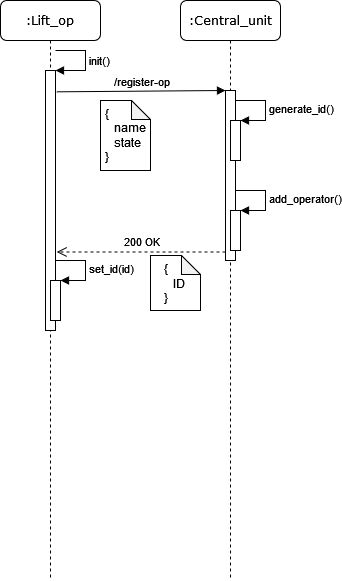

The diagram above was exported from draw.io. Its source (the exported page's mxGraphModel, read from the mxfile embedded in the PNG):
<mxGraphModel dx="479" dy="256" grid="1" gridSize="10" guides="1" tooltips="1" connect="1" arrows="1" fold="1" page="1" pageScale="1" pageWidth="1100" pageHeight="850" background="none" math="0" shadow="0">
  <root>
    <mxCell id="0" />
    <mxCell id="1" parent="0" />
    <mxCell id="7baba1c4bc27f4b0-2" value=":Central_unit" style="shape=umlLifeline;perimeter=lifelinePerimeter;whiteSpace=wrap;html=1;container=1;collapsible=0;recursiveResize=0;outlineConnect=0;rounded=1;shadow=0;comic=0;labelBackgroundColor=none;strokeWidth=1;fontFamily=Verdana;fontSize=12;align=center;" parent="1" vertex="1">
      <mxGeometry x="280" y="80" width="100" height="580" as="geometry" />
    </mxCell>
    <mxCell id="m3XtbPV8STNw__0D1rci-11" value="" style="html=1;points=[];perimeter=orthogonalPerimeter;" vertex="1" parent="7baba1c4bc27f4b0-2">
      <mxGeometry x="45" y="90" width="10" height="170" as="geometry" />
    </mxCell>
    <mxCell id="m3XtbPV8STNw__0D1rci-14" value="" style="html=1;points=[];perimeter=orthogonalPerimeter;" vertex="1" parent="7baba1c4bc27f4b0-2">
      <mxGeometry x="50" y="120" width="10" height="40" as="geometry" />
    </mxCell>
    <mxCell id="m3XtbPV8STNw__0D1rci-15" value="generate_id()" style="edgeStyle=orthogonalEdgeStyle;html=1;align=left;spacingLeft=2;endArrow=block;rounded=0;entryX=1;entryY=0;" edge="1" target="m3XtbPV8STNw__0D1rci-14" parent="7baba1c4bc27f4b0-2">
      <mxGeometry relative="1" as="geometry">
        <mxPoint x="55" y="100" as="sourcePoint" />
        <Array as="points">
          <mxPoint x="85" y="100" />
        </Array>
      </mxGeometry>
    </mxCell>
    <mxCell id="m3XtbPV8STNw__0D1rci-18" value="" style="html=1;points=[];perimeter=orthogonalPerimeter;" vertex="1" parent="7baba1c4bc27f4b0-2">
      <mxGeometry x="50" y="210" width="10" height="40" as="geometry" />
    </mxCell>
    <mxCell id="m3XtbPV8STNw__0D1rci-19" value="add_operator()" style="edgeStyle=orthogonalEdgeStyle;html=1;align=left;spacingLeft=2;endArrow=block;rounded=0;entryX=1;entryY=0;" edge="1" target="m3XtbPV8STNw__0D1rci-18" parent="7baba1c4bc27f4b0-2">
      <mxGeometry relative="1" as="geometry">
        <mxPoint x="55" y="190" as="sourcePoint" />
        <Array as="points">
          <mxPoint x="85" y="190" />
        </Array>
      </mxGeometry>
    </mxCell>
    <mxCell id="7baba1c4bc27f4b0-8" value=":Lift_op" style="shape=umlLifeline;perimeter=lifelinePerimeter;whiteSpace=wrap;html=1;container=1;collapsible=0;recursiveResize=0;outlineConnect=0;rounded=1;shadow=0;comic=0;labelBackgroundColor=none;strokeWidth=1;fontFamily=Verdana;fontSize=12;align=center;" parent="1" vertex="1">
      <mxGeometry x="100" y="80" width="100" height="580" as="geometry" />
    </mxCell>
    <mxCell id="m3XtbPV8STNw__0D1rci-9" value="" style="html=1;points=[];perimeter=orthogonalPerimeter;" vertex="1" parent="7baba1c4bc27f4b0-8">
      <mxGeometry x="45" y="70" width="10" height="260" as="geometry" />
    </mxCell>
    <mxCell id="m3XtbPV8STNw__0D1rci-10" value="init()" style="edgeStyle=orthogonalEdgeStyle;html=1;align=left;spacingLeft=2;endArrow=block;rounded=0;entryX=1;entryY=0;" edge="1" target="m3XtbPV8STNw__0D1rci-9" parent="7baba1c4bc27f4b0-8">
      <mxGeometry relative="1" as="geometry">
        <mxPoint x="55" y="50" as="sourcePoint" />
        <Array as="points">
          <mxPoint x="85" y="50" />
        </Array>
      </mxGeometry>
    </mxCell>
    <mxCell id="m3XtbPV8STNw__0D1rci-20" value="" style="html=1;points=[];perimeter=orthogonalPerimeter;" vertex="1" parent="7baba1c4bc27f4b0-8">
      <mxGeometry x="50" y="280" width="10" height="40" as="geometry" />
    </mxCell>
    <mxCell id="m3XtbPV8STNw__0D1rci-21" value="set_id(id)" style="edgeStyle=orthogonalEdgeStyle;html=1;align=left;spacingLeft=2;endArrow=block;rounded=0;entryX=1;entryY=0;" edge="1" target="m3XtbPV8STNw__0D1rci-20" parent="7baba1c4bc27f4b0-8">
      <mxGeometry relative="1" as="geometry">
        <mxPoint x="55" y="260" as="sourcePoint" />
        <Array as="points">
          <mxPoint x="85" y="260" />
        </Array>
      </mxGeometry>
    </mxCell>
    <mxCell id="m3XtbPV8STNw__0D1rci-12" value="/register-op" style="html=1;verticalAlign=bottom;endArrow=block;entryX=0;entryY=0;rounded=0;exitX=1.12;exitY=0.082;exitDx=0;exitDy=0;exitPerimeter=0;" edge="1" target="m3XtbPV8STNw__0D1rci-11" parent="1" source="m3XtbPV8STNw__0D1rci-9">
      <mxGeometry relative="1" as="geometry">
        <mxPoint x="160" y="170" as="sourcePoint" />
      </mxGeometry>
    </mxCell>
    <mxCell id="m3XtbPV8STNw__0D1rci-13" value="200 OK" style="html=1;verticalAlign=bottom;endArrow=open;dashed=1;endSize=8;exitX=0;exitY=0.95;rounded=0;entryX=1.12;entryY=0.698;entryDx=0;entryDy=0;entryPerimeter=0;" edge="1" source="m3XtbPV8STNw__0D1rci-11" parent="1" target="m3XtbPV8STNw__0D1rci-9">
      <mxGeometry relative="1" as="geometry">
        <mxPoint x="260" y="246" as="targetPoint" />
      </mxGeometry>
    </mxCell>
    <mxCell id="m3XtbPV8STNw__0D1rci-22" value="&lt;div align=&quot;left&quot;&gt;{&lt;/div&gt;&lt;div align=&quot;left&quot;&gt;&amp;nbsp;&amp;nbsp; name&lt;/div&gt;&lt;div align=&quot;left&quot;&gt;&amp;nbsp;&amp;nbsp; state&lt;/div&gt;&lt;div align=&quot;left&quot;&gt;}&lt;br&gt;&lt;/div&gt;" style="shape=note;whiteSpace=wrap;html=1;backgroundOutline=1;darkOpacity=0.05;size=19;" vertex="1" parent="1">
      <mxGeometry x="200" y="180" width="50" height="70" as="geometry" />
    </mxCell>
    <mxCell id="m3XtbPV8STNw__0D1rci-23" value="&lt;div align=&quot;left&quot;&gt;{&lt;/div&gt;&lt;div align=&quot;left&quot;&gt;&amp;nbsp;&amp;nbsp; ID&lt;br&gt;&lt;/div&gt;&lt;div align=&quot;left&quot;&gt;}&lt;br&gt;&lt;/div&gt;" style="shape=note;whiteSpace=wrap;html=1;backgroundOutline=1;darkOpacity=0.05;size=19;" vertex="1" parent="1">
      <mxGeometry x="250" y="335" width="50" height="55" as="geometry" />
    </mxCell>
  </root>
</mxGraphModel>